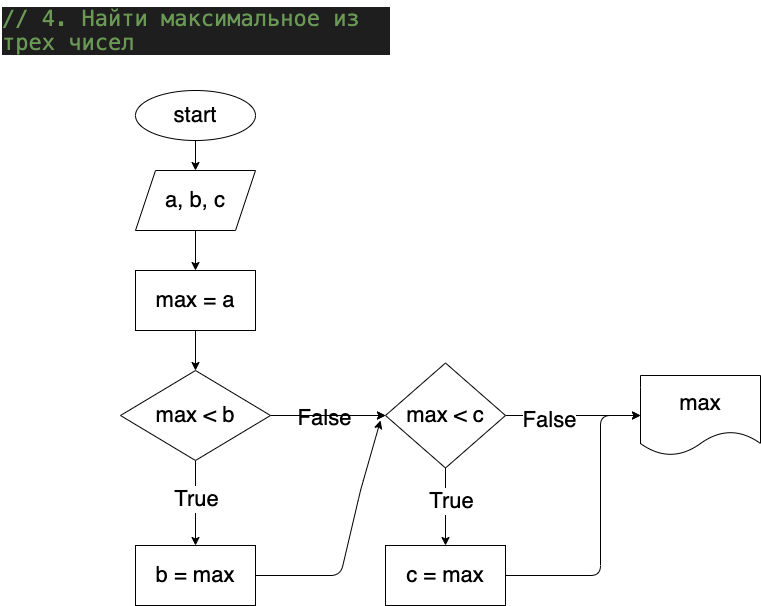

The diagram above was exported from draw.io. Its source (the exported page's mxGraphModel, read from the mxfile embedded in the PNG):
<mxGraphModel dx="735" dy="1012" grid="1" gridSize="10" guides="1" tooltips="1" connect="1" arrows="1" fold="1" page="1" pageScale="1" pageWidth="827" pageHeight="1169" math="0" shadow="0">
  <root>
    <mxCell id="0" />
    <mxCell id="1" parent="0" />
    <mxCell id="2" value="&lt;meta charset=&quot;utf-8&quot; style=&quot;font-size: 22px;&quot;&gt;&lt;div style=&quot;color: rgb(212, 212, 212); background-color: rgb(30, 30, 30); font-family: menlo, monaco, &amp;quot;courier new&amp;quot;, monospace; font-weight: normal; font-size: 22px; line-height: 24px;&quot;&gt;&lt;div style=&quot;font-size: 22px;&quot;&gt;&lt;span style=&quot;color: rgb(106, 153, 85); font-size: 22px;&quot;&gt;//  4. Найти максимальное из трех чисел&lt;/span&gt;&lt;/div&gt;&lt;/div&gt;" style="text;whiteSpace=wrap;html=1;fontSize=22;" vertex="1" parent="1">
      <mxGeometry x="10" y="20" width="390" height="40" as="geometry" />
    </mxCell>
    <mxCell id="11" value="" style="edgeStyle=none;html=1;fontSize=22;" edge="1" parent="1" source="3" target="10">
      <mxGeometry relative="1" as="geometry" />
    </mxCell>
    <mxCell id="3" value="start" style="ellipse;whiteSpace=wrap;html=1;fontSize=22;" vertex="1" parent="1">
      <mxGeometry x="145" y="110" width="120" height="50" as="geometry" />
    </mxCell>
    <mxCell id="18" value="" style="edgeStyle=none;html=1;fontSize=22;" edge="1" parent="1" source="6" target="17">
      <mxGeometry relative="1" as="geometry" />
    </mxCell>
    <mxCell id="19" value="True" style="edgeLabel;html=1;align=center;verticalAlign=middle;resizable=0;points=[];fontSize=22;" vertex="1" connectable="0" parent="18">
      <mxGeometry x="-0.0973" relative="1" as="geometry">
        <mxPoint as="offset" />
      </mxGeometry>
    </mxCell>
    <mxCell id="21" value="" style="edgeStyle=none;html=1;fontSize=22;" edge="1" parent="1" source="6" target="20">
      <mxGeometry relative="1" as="geometry" />
    </mxCell>
    <mxCell id="22" value="False" style="edgeLabel;html=1;align=center;verticalAlign=middle;resizable=0;points=[];fontSize=22;" vertex="1" connectable="0" parent="21">
      <mxGeometry x="-0.0828" y="-2" relative="1" as="geometry">
        <mxPoint as="offset" />
      </mxGeometry>
    </mxCell>
    <mxCell id="29" value="" style="edgeStyle=none;html=1;fontSize=22;" edge="1" parent="1" source="6" target="20">
      <mxGeometry relative="1" as="geometry">
        <Array as="points">
          <mxPoint x="300" y="435" />
        </Array>
      </mxGeometry>
    </mxCell>
    <mxCell id="6" value="max &amp;lt; b" style="rhombus;whiteSpace=wrap;html=1;fontSize=22;" vertex="1" parent="1">
      <mxGeometry x="130" y="390" width="150" height="90" as="geometry" />
    </mxCell>
    <mxCell id="14" value="" style="edgeStyle=none;html=1;fontSize=22;" edge="1" parent="1" source="10" target="13">
      <mxGeometry relative="1" as="geometry" />
    </mxCell>
    <mxCell id="10" value="a, b, c" style="shape=parallelogram;perimeter=parallelogramPerimeter;whiteSpace=wrap;html=1;fixedSize=1;fontSize=22;" vertex="1" parent="1">
      <mxGeometry x="145" y="190" width="120" height="60" as="geometry" />
    </mxCell>
    <mxCell id="15" value="" style="edgeStyle=none;html=1;fontSize=22;" edge="1" parent="1" source="13" target="6">
      <mxGeometry relative="1" as="geometry" />
    </mxCell>
    <mxCell id="13" value="max = a" style="whiteSpace=wrap;html=1;fontSize=22;" vertex="1" parent="1">
      <mxGeometry x="145" y="290" width="120" height="60" as="geometry" />
    </mxCell>
    <mxCell id="28" style="edgeStyle=none;html=1;fontSize=22;" edge="1" parent="1" source="17">
      <mxGeometry relative="1" as="geometry">
        <mxPoint x="390" y="440" as="targetPoint" />
        <Array as="points">
          <mxPoint x="350" y="595" />
          <mxPoint x="370" y="510" />
        </Array>
      </mxGeometry>
    </mxCell>
    <mxCell id="17" value="b = max" style="whiteSpace=wrap;html=1;fontSize=22;" vertex="1" parent="1">
      <mxGeometry x="145" y="565" width="120" height="60" as="geometry" />
    </mxCell>
    <mxCell id="24" value="" style="edgeStyle=none;html=1;fontSize=22;" edge="1" parent="1" source="20" target="23">
      <mxGeometry relative="1" as="geometry" />
    </mxCell>
    <mxCell id="25" value="True" style="edgeLabel;html=1;align=center;verticalAlign=middle;resizable=0;points=[];fontSize=22;" vertex="1" connectable="0" parent="24">
      <mxGeometry x="-0.1801" y="5" relative="1" as="geometry">
        <mxPoint y="1" as="offset" />
      </mxGeometry>
    </mxCell>
    <mxCell id="27" value="" style="edgeStyle=none;html=1;fontSize=22;" edge="1" parent="1" source="20" target="26">
      <mxGeometry relative="1" as="geometry" />
    </mxCell>
    <mxCell id="32" value="False" style="edgeLabel;html=1;align=center;verticalAlign=middle;resizable=0;points=[];fontSize=22;" vertex="1" connectable="0" parent="27">
      <mxGeometry x="-0.3406" y="-4" relative="1" as="geometry">
        <mxPoint x="-1" as="offset" />
      </mxGeometry>
    </mxCell>
    <mxCell id="20" value="max &amp;lt; c" style="rhombus;whiteSpace=wrap;html=1;fontSize=22;" vertex="1" parent="1">
      <mxGeometry x="395" y="382.5" width="120" height="105" as="geometry" />
    </mxCell>
    <mxCell id="31" style="edgeStyle=none;html=1;entryX=0;entryY=0.5;entryDx=0;entryDy=0;fontSize=22;" edge="1" parent="1" source="23" target="26">
      <mxGeometry relative="1" as="geometry">
        <Array as="points">
          <mxPoint x="610" y="595" />
          <mxPoint x="610" y="435" />
        </Array>
      </mxGeometry>
    </mxCell>
    <mxCell id="23" value="c = max" style="whiteSpace=wrap;html=1;fontSize=22;" vertex="1" parent="1">
      <mxGeometry x="395" y="565" width="120" height="60" as="geometry" />
    </mxCell>
    <mxCell id="26" value="max" style="shape=document;whiteSpace=wrap;html=1;boundedLbl=1;fontSize=22;" vertex="1" parent="1">
      <mxGeometry x="650" y="395" width="120" height="80" as="geometry" />
    </mxCell>
  </root>
</mxGraphModel>